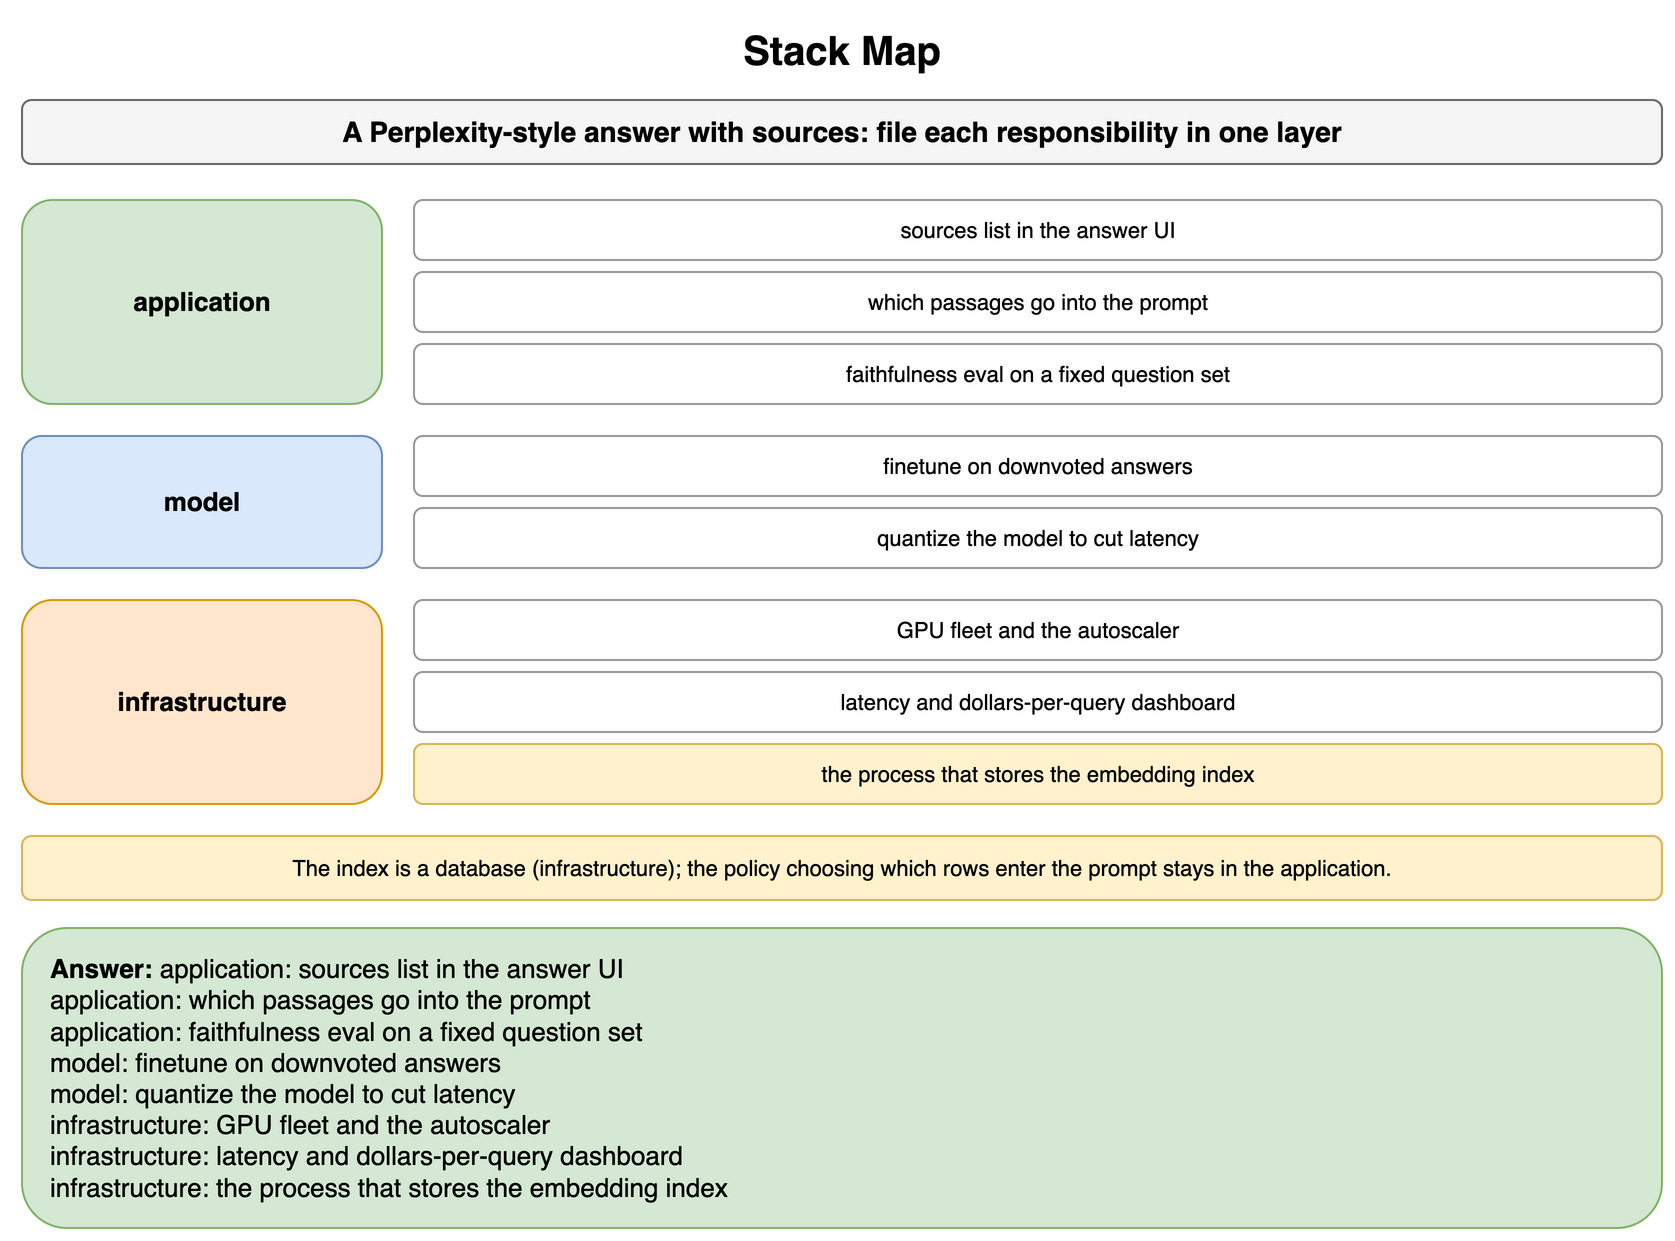

The diagram above was exported from draw.io. Its source (the exported page's mxGraphModel, read from the mxfile embedded in the PNG):
<mxGraphModel dx="900" dy="628" grid="1" gridSize="10" guides="1" tooltips="1" connect="1" arrows="1" fold="1" page="1" pageScale="1" pageWidth="900" pageHeight="628" math="0" shadow="0">
  <root>
    <mxCell id="0" />
    <mxCell id="1" parent="0" />
    <mxCell id="g1" value="Stack Map" style="text;html=1;align=center;verticalAlign=middle;whiteSpace=wrap;fontSize=20;fontStyle=1;" vertex="1" parent="1">
      <mxGeometry x="40" y="10" width="820" height="30" as="geometry" />
    </mxCell>
    <mxCell id="g2" value="A Perplexity-style answer with sources: file each responsibility in one layer" style="rounded=1;whiteSpace=wrap;html=1;fillColor=#f5f5f5;strokeColor=#666666;fontStyle=1;fontSize=14;" vertex="1" parent="1">
      <mxGeometry x="40" y="50" width="820" height="32" as="geometry" />
    </mxCell>
    <mxCell id="g3" value="application" style="rounded=1;whiteSpace=wrap;html=1;fillColor=#d5e8d4;strokeColor=#82b366;fontSize=13;align=center;fontStyle=1;" vertex="1" parent="1">
      <mxGeometry x="40" y="100" width="180" height="102" as="geometry" />
    </mxCell>
    <mxCell id="g4" value="sources list in the answer UI" style="rounded=1;whiteSpace=wrap;html=1;fillColor=#ffffff;strokeColor=#999999;fontSize=11;align=center;" vertex="1" parent="1">
      <mxGeometry x="236" y="100" width="624" height="30" as="geometry" />
    </mxCell>
    <mxCell id="g5" value="which passages go into the prompt" style="rounded=1;whiteSpace=wrap;html=1;fillColor=#ffffff;strokeColor=#999999;fontSize=11;align=center;" vertex="1" parent="1">
      <mxGeometry x="236" y="136" width="624" height="30" as="geometry" />
    </mxCell>
    <mxCell id="g6" value="faithfulness eval on a fixed question set" style="rounded=1;whiteSpace=wrap;html=1;fillColor=#ffffff;strokeColor=#999999;fontSize=11;align=center;" vertex="1" parent="1">
      <mxGeometry x="236" y="172" width="624" height="30" as="geometry" />
    </mxCell>
    <mxCell id="g7" value="model" style="rounded=1;whiteSpace=wrap;html=1;fillColor=#dae8fc;strokeColor=#6c8ebf;fontSize=13;align=center;fontStyle=1;" vertex="1" parent="1">
      <mxGeometry x="40" y="218" width="180" height="66" as="geometry" />
    </mxCell>
    <mxCell id="g8" value="finetune on downvoted answers" style="rounded=1;whiteSpace=wrap;html=1;fillColor=#ffffff;strokeColor=#999999;fontSize=11;align=center;" vertex="1" parent="1">
      <mxGeometry x="236" y="218" width="624" height="30" as="geometry" />
    </mxCell>
    <mxCell id="g9" value="quantize the model to cut latency" style="rounded=1;whiteSpace=wrap;html=1;fillColor=#ffffff;strokeColor=#999999;fontSize=11;align=center;" vertex="1" parent="1">
      <mxGeometry x="236" y="254" width="624" height="30" as="geometry" />
    </mxCell>
    <mxCell id="g10" value="infrastructure" style="rounded=1;whiteSpace=wrap;html=1;fillColor=#ffe6cc;strokeColor=#d79b00;fontSize=13;align=center;fontStyle=1;" vertex="1" parent="1">
      <mxGeometry x="40" y="300" width="180" height="102" as="geometry" />
    </mxCell>
    <mxCell id="g11" value="GPU fleet and the autoscaler" style="rounded=1;whiteSpace=wrap;html=1;fillColor=#ffffff;strokeColor=#999999;fontSize=11;align=center;" vertex="1" parent="1">
      <mxGeometry x="236" y="300" width="624" height="30" as="geometry" />
    </mxCell>
    <mxCell id="g12" value="latency and dollars-per-query dashboard" style="rounded=1;whiteSpace=wrap;html=1;fillColor=#ffffff;strokeColor=#999999;fontSize=11;align=center;" vertex="1" parent="1">
      <mxGeometry x="236" y="336" width="624" height="30" as="geometry" />
    </mxCell>
    <mxCell id="g13" value="the process that stores the embedding index" style="rounded=1;whiteSpace=wrap;html=1;fillColor=#fff2cc;strokeColor=#d6b656;fontSize=11;align=center;" vertex="1" parent="1">
      <mxGeometry x="236" y="372" width="624" height="30" as="geometry" />
    </mxCell>
    <mxCell id="g14" value="The index is a database (infrastructure); the policy choosing which rows enter the prompt stays in the application." style="rounded=1;whiteSpace=wrap;html=1;fillColor=#fff2cc;strokeColor=#d6b656;fontSize=11;align=center;" vertex="1" parent="1">
      <mxGeometry x="40" y="418" width="820" height="32" as="geometry" />
    </mxCell>
    <mxCell id="g15" value="&lt;b&gt;Answer:&lt;/b&gt; application: sources list in the answer UI&lt;br&gt;application: which passages go into the prompt&lt;br&gt;application: faithfulness eval on a fixed question set&lt;br&gt;model: finetune on downvoted answers&lt;br&gt;model: quantize the model to cut latency&lt;br&gt;infrastructure: GPU fleet and the autoscaler&lt;br&gt;infrastructure: latency and dollars-per-query dashboard&lt;br&gt;infrastructure: the process that stores the embedding index" style="rounded=1;whiteSpace=wrap;html=1;fillColor=#d5e8d4;strokeColor=#82b366;fontSize=13;align=left;spacingLeft=12;" vertex="1" parent="1">
      <mxGeometry x="40" y="464" width="820" height="150" as="geometry" />
    </mxCell>
  </root>
</mxGraphModel>